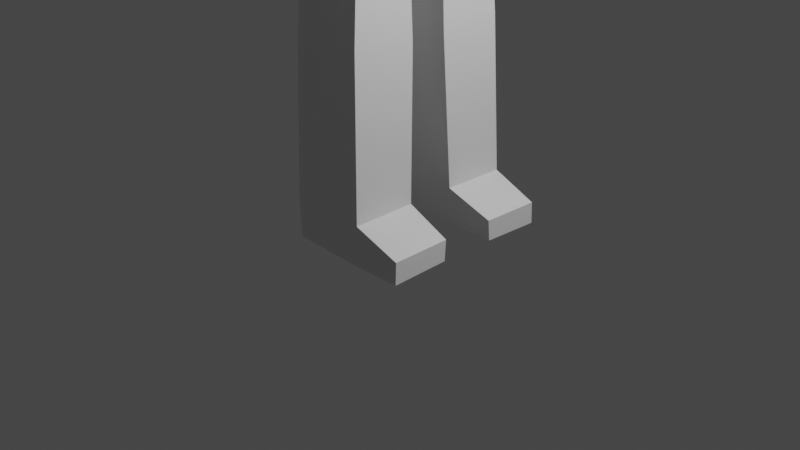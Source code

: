 # Source: minimal-1.blend  (saved by Blender 2.92.5; exported with 4.5.12 LTS)
import bpy
from mathutils import Matrix  # noqa: F401  (used for matrix-valued properties, if any)

bpy.ops.wm.read_factory_settings(use_empty=True)
scene = bpy.context.scene
scene.name = 'Scene'

# ---- collections
col_collection = bpy.data.collections.new('Collection'); scene.collection.children.link(col_collection)

# ---- materials (node trees are filled in below, after node groups)
mat_material = bpy.data.materials.new('Material')
mat_material.alpha_threshold = 0.0
mat_material.use_transparent_shadow = False
mat_material.line_color = (0.0, 0.0, 0.0, 1.0)

# ---- material node trees
mat_material.use_nodes = True; mat_material.node_tree.nodes.clear()
_N = mat_material.node_tree.nodes; _L = mat_material.node_tree.links
n0 = _N.new('ShaderNodeOutputMaterial'); n0.name = 'Material Output'; n0.location = (300, 300)
n1 = _N.new('ShaderNodeBsdfPrincipled'); n1.name = 'Principled BSDF'; n1.location = (10, 300)
n1.distribution = 'GGX'
n1.subsurface_method = 'BURLEY'
n1.inputs[2].default_value = 0.4
n1.inputs[3].default_value = 1.45
n1.inputs[27].default_value = (0.0, 0.0, 0.0, 1.0)
n1.inputs[28].default_value = 1.0
_L.new(n1.outputs[0], n0.inputs[0])
n0.is_active_output = True

# ---- world
world_world = bpy.data.worlds.new('World'); scene.world = world_world
world_world.use_nodes = True; world_world.node_tree.nodes.clear()
_N = world_world.node_tree.nodes; _L = world_world.node_tree.links
n0 = _N.new('ShaderNodeOutputWorld'); n0.name = 'World Output'; n0.location = (300, 300)
n1 = _N.new('ShaderNodeBackground'); n1.name = 'Background'; n1.location = (10, 300)
n1.inputs[0].default_value = (0.05088, 0.05088, 0.05088, 1.0)
_L.new(n1.outputs[0], n0.inputs[0])
n0.is_active_output = True
world_world.color = (0.05088, 0.05088, 0.05088)
world_world.use_sun_shadow = False
world_world.sun_shadow_jitter_overblur = 0.0

# ---- cameras
cam_camera = bpy.data.cameras.new('Camera')
cam_camera.clip_end = 100.0
cam_camera.ortho_scale = 7.314

# ---- lights
light_light = bpy.data.lights.new('Light', 'POINT')
light_light.transmission_factor = 0.0
light_light.energy = 1000.0
light_light.shadow_soft_size = 0.1
light_light.shadow_maximum_resolution = 0.006
light_light.use_absolute_resolution = True

# ---- meshes
me_cube = bpy.data.meshes.new('Cube')
me_cube.from_pydata([(0.4189, 0.9491, 5.496), (0.3096, 0.7113, 4.497), (0.4189, -0.9491, 5.496), (0.3096, -0.7113, 4.497), (-0.4139, 0.9491, 5.496), (-0.3099, 0.7113, 4.497), (-0.4139, -0.9491, 5.496), (-0.3099, -0.7113, 4.497), (0.4771, -1.336, 6.605), (-0.401, -1.336, 6.605), (0.4771, 1.336, 6.605), (-0.401, 1.336, 6.605), (0.4279, -0.8201, 7.614), (-0.4228, -0.8201, 7.614), (0.4279, 0.8201, 7.614), (-0.4228, 0.8201, 7.614), (-0.5017, -0.3302, 8.198), (-0.5183, -0.3291, 9.324), (-0.5017, 0.3302, 8.198), (-0.5183, 0.3291, 9.324), (0.7675, -0.3302, 8.07), (0.5183, -0.3291, 9.324), (0.7675, 0.3302, 8.07), (0.5183, 0.3291, 9.324), (-0.2958, 0.2861, 7.921), (-0.2958, -0.2861, 7.921), (0.3142, 0.2861, 7.911), (0.3142, -0.2861, 7.911), (-0.2664, 0.2774, 7.587), (-0.2664, -0.2774, 7.587), (0.2664, 0.2774, 7.587), (0.2664, -0.2774, 7.587), (0.4493, -1.759, 6.89), (-0.3722, -1.759, 6.89), (0.3955, -1.221, 7.596), (-0.3884, -1.221, 7.596), (0.4095, -2.068, 4.953), (-0.3999, -2.068, 4.953), (0.3979, -2.252, 5.402), (-0.3859, -2.252, 5.402), (0.4139, -2.085, 5.777), (0.4229, -1.736, 5.44), (-0.4116, -1.736, 5.44), (-0.4077, -2.085, 5.777), (0.5039, -1.783, 3.517), (-0.2896, -1.783, 3.517), (0.5039, -1.433, 3.843), (-0.2896, -1.433, 3.843), (0.4493, 1.759, 6.89), (-0.2986, -0.2085, 3.985), (-0.3722, 1.759, 6.89), (0.2983, -0.2085, 3.985), (0.3955, 1.221, 7.596), (-0.3884, 1.221, 7.596), (-0.3917, -0.9387, -0.01485), (0.4424, -0.9541, -0.023), (0.4095, 2.068, 4.953), (-0.3999, 2.068, 4.953), (-0.3917, -0.3089, 0.005298), (0.4424, -0.2942, -0.001537), (-0.3906, -0.199, 1.974), (-0.3906, -0.8931, 2.041), (0.3906, -0.8931, 2.041), (0.3906, -0.199, 1.974), (-0.7286, -0.4541, 8.78), (0.3979, 2.252, 5.402), (-0.3859, 2.252, 5.402), (0.7469, -0.4541, 8.77), (-0.4893, -0.04618, 4.551), (0.6781, -0.06106, 5.406), (-0.6823, -0.06106, 5.406), (0.4851, -0.04618, 4.551), (0.4139, 2.085, 5.777), (0.4229, 1.736, 5.44), (0.6059, -0.0495, 7.68), (-0.6101, -0.0495, 7.68), (-0.4172, -0.01198, 4.003), (0.4129, -0.01198, 4.003), (-0.4078, -0.2714, 0.4252), (-0.4078, -0.9429, 0.418), (0.4446, -0.9524, 0.3967), (0.4446, -0.263, 0.4048), (0.9507, -0.9388, -0.02157), (0.9507, -0.309, -0.001421), (0.9483, -0.9301, 0.2079), (0.9483, -0.2925, 0.2185), (-0.4483, -0.3023, 9.371), (-0.4116, 1.736, 5.44), (0.4483, -0.3023, 9.371), (-0.4077, 2.085, 5.777), (-0.852, -0.6471, 8.496), (0.5039, 1.783, 3.517), (0.1786, -0.6471, 8.504), (-0.2896, 1.783, 3.517), (-0.852, -0.6471, 9.387), (0.5039, 1.433, 3.843), (-0.2896, 1.433, 3.843), (0.2491, -0.6613, 9.556), (-0.2986, 0.2085, 3.985), (0.2548, -0.6698, 9.003), (-0.8768, -0.6613, 8.916), (0.2983, 0.2085, 3.985), (-0.3917, 0.9387, -0.01485), (0.9726, -0.6471, 9.387), (0.4424, 0.9541, -0.023), (0.9726, -0.6471, 9.036), (-0.2647, -1.861, 4.059), (0.4052, -1.861, 4.059), (0.4052, -1.576, 4.362), (-0.2647, -1.576, 4.362), (0.4015, -1.574, 3.359), (-0.1827, -1.574, 3.359), (0.4015, -1.316, 3.598), (-0.1827, -1.316, 3.598), (-0.3917, 0.3089, 0.005298), (-0.7061, -0.0004892, 5.46), (-0.6969, 0.0, 5.405), (0.4948, 0.0, 4.545), (0.7027, 0.0, 6.742), (-0.6247, 0.0, 7.68), (-0.5916, 0.0, 8.208), (-0.5366, 0.0, 9.336), (0.8575, 0.0, 8.06), (0.5366, 0.0, 9.336), (-0.3343, 0.0, 7.921), (0.3526, 0.0, 7.911), (-0.2793, 0.0, 7.579), (0.2793, 0.0, 7.579), (0.4224, 0.0, 3.996), (0.8519, 0.0, 8.77), (-0.8335, 0.0, 8.78), (-0.4993, 0.0, 4.545), (0.6924, 0.0, 5.405), (-0.645, 0.0, 6.742), (0.6203, 0.0, 7.68), (-0.4269, 0.0, 3.996), (0.7081, 0.0, 7.616), (0.7081, 0.0, 5.555), (-0.7078, 0.0, 7.616), (-0.7078, 0.0, 5.555), (-0.496, 0.0, 9.371), (0.496, 0.0, 9.371), (-0.8768, 0.0, 8.487), (0.2034, 0.0, 8.493), (-0.8768, 0.0, 9.393), (0.2491, 0.0, 9.593), (-0.9512, 0.0, 8.91), (0.3235, 0.0, 8.971), (0.9878, 0.0, 9.39), (0.9878, 0.0, 9.028), (-0.706, 0.0, 5.46), (0.4424, 0.2942, -0.001537), (-0.3906, 0.199, 1.974), (-0.3906, 0.8931, 2.041), (0.3906, 0.8931, 2.041), (0.3906, 0.199, 1.974), (-0.7286, 0.4541, 8.78), (0.7469, 0.4541, 8.77), (-0.4893, 0.04618, 4.551), (0.6781, 0.06106, 5.406), (-0.6823, 0.06106, 5.406), (0.4851, 0.04618, 4.551), (0.6059, 0.0495, 7.68), (-0.6101, 0.0495, 7.68), (-0.4172, 0.01198, 4.003), (0.4129, 0.01198, 4.003), (-0.4078, 0.2714, 0.4252), (-0.4078, 0.9429, 0.418), (0.4446, 0.9524, 0.3967), (0.4446, 0.263, 0.4048), (0.9507, 0.9388, -0.02157), (0.9507, 0.309, -0.001421), (0.9483, 0.9301, 0.2079), (0.9483, 0.2925, 0.2185), (-0.4483, 0.3023, 9.371), (0.4483, 0.3023, 9.371), (-0.852, 0.6471, 8.496), (0.1786, 0.6471, 8.504), (-0.852, 0.6471, 9.387), (0.2491, 0.6613, 9.556), (0.2548, 0.6698, 9.003), (-0.8768, 0.6613, 8.916), (0.9726, 0.6471, 9.387), (0.9726, 0.6471, 9.036), (-0.2647, 1.861, 4.059), (0.4052, 1.861, 4.059), (0.4052, 1.576, 4.362), (-0.2647, 1.576, 4.362), (0.4015, 1.574, 3.359), (-0.1827, 1.574, 3.359), (0.4015, 1.316, 3.598), (-0.1827, 1.316, 3.598), (-0.7061, 0.0004892, 5.46)], [(150, 115), (150, 192)], [(167, 102, 114, 166), (3, 2, 6, 7), (161, 1, 0, 159), (26, 30, 28, 24), (71, 69, 2, 3), (133, 138, 163, 15, 11), (133, 9, 13, 75, 138), (184, 93, 96, 187), (4, 11, 10, 0), (6, 2, 8, 9), (74, 75, 13, 12), (12, 13, 35, 34), (162, 14, 15, 163), (136, 134, 74), (89, 66, 57, 87), (48, 72, 89, 50), (129, 123, 21, 67), (67, 21, 17, 64), (20, 16, 25, 27), (123, 121, 17, 21), (125, 27, 31, 127), (22, 26, 24, 18), (129, 157, 23, 123), (122, 20, 27, 125), (126, 127, 31, 29), (123, 23, 19, 121), (27, 25, 29, 31), (126, 28, 30, 127), (33, 32, 34, 35), (41, 40, 38, 36), (8, 12, 34, 32), (13, 9, 33, 35), (37, 36, 38, 39), (107, 106, 45, 44), (40, 43, 39, 38), (43, 42, 37, 39), (33, 9, 42, 43), (32, 33, 43, 40), (9, 8, 41, 42), (8, 32, 40, 41), (45, 47, 113, 111), (108, 107, 44, 46), (109, 108, 46, 47), (106, 109, 47, 45), (76, 77, 51, 49), (71, 3, 51, 77), (79, 78, 58, 54), (15, 53, 50, 11), (185, 91, 93, 184), (55, 54, 58, 59), (10, 48, 52, 14), (72, 65, 66, 89), (80, 79, 54, 55), (80, 55, 82, 84), (57, 66, 65, 56), (78, 81, 59, 58), (49, 51, 63, 60), (51, 3, 62, 63), (3, 7, 61, 62), (7, 49, 60, 61), (20, 67, 64, 16), (122, 129, 67, 20), (93, 189, 191, 96), (50, 89, 87, 11), (117, 71, 77, 128), (135, 128, 77, 76), (186, 95, 91, 185), (134, 119, 75, 74), (187, 96, 95, 186), (119, 138, 75), (117, 132, 69, 71), (7, 68, 76, 49), (7, 6, 70, 68), (116, 70, 139), (60, 63, 81, 78), (63, 62, 80, 81), (62, 61, 79, 80), (61, 60, 78, 79), (85, 84, 82, 83), (55, 59, 83, 82), (81, 80, 84, 85), (59, 81, 85, 83), (141, 140, 86, 88), (143, 92, 90, 142), (145, 144, 94, 97), (134, 162, 163, 119), (146, 100, 94, 144), (100, 99, 97, 94), (5, 153, 152, 98), (22, 18, 156, 157), (90, 92, 99, 100), (142, 90, 100, 146), (101, 155, 154, 1), (119, 163, 138), (135, 164, 165, 128), (145, 97, 103, 148), (97, 99, 105, 103), (37, 42, 109, 106), (42, 41, 108, 109), (41, 36, 107, 108), (36, 37, 106, 107), (113, 112, 110, 111), (44, 45, 111, 110), (47, 46, 112, 113), (46, 44, 110, 112), (105, 149, 148, 103), (99, 147, 149, 105), (117, 128, 165, 161), (98, 152, 155, 101), (1, 154, 153, 5), (92, 143, 147, 99), (166, 114, 151, 169), (122, 22, 157, 129), (168, 172, 170, 104), (164, 98, 101, 165), (70, 6, 9, 133, 139), (161, 165, 101, 1), (69, 132, 137), (68, 131, 135, 76), (73, 56, 65, 72), (122, 125, 26, 22), (125, 127, 30, 26), (25, 124, 126, 29), (11, 87, 73, 10), (157, 156, 19, 23), (10, 73, 72, 48), (64, 17, 121, 130), (136, 162, 134), (16, 120, 124, 25), (16, 64, 130, 120), (14, 52, 53, 15), (104, 151, 114, 102), (8, 118, 136, 74, 12), (2, 69, 137, 118, 8), (50, 53, 52, 48), (1, 5, 4, 0), (68, 70, 116, 131), (168, 104, 102, 167), (117, 161, 159, 132), (5, 98, 164, 158), (5, 158, 160, 4), (116, 139, 160), (152, 166, 169, 155), (155, 169, 168, 154), (154, 168, 167, 153), (153, 167, 166, 152), (173, 171, 170, 172), (104, 170, 171, 151), (169, 173, 172, 168), (151, 171, 173, 169), (141, 175, 174, 140), (143, 142, 176, 177), (145, 179, 178, 144), (146, 144, 178, 181), (181, 178, 179, 180), (176, 181, 180, 177), (142, 146, 181, 176), (145, 148, 182, 179), (179, 182, 183, 180), (57, 184, 187, 87), (87, 187, 186, 73), (73, 186, 185, 56), (56, 185, 184, 57), (191, 189, 188, 190), (91, 188, 189, 93), (96, 191, 190, 95), (95, 190, 188, 91), (183, 182, 148, 149), (180, 183, 149, 147), (177, 180, 147, 143), (160, 139, 133, 11, 4), (159, 137, 132), (158, 164, 135, 131), (24, 28, 126, 124), (156, 130, 121, 19), (18, 24, 124, 120), (18, 120, 130, 156), (10, 14, 162, 136, 118), (0, 10, 118, 137, 159), (158, 131, 116, 160)])
_uv = me_cube.uv_layers.new(name='UVMap')
_uv.uv.foreach_set('vector', [0.375, 0.0, 0.375, 0.0, 0.375, 0.0, 0.375, 0.0, 0.375, 0.75, 0.625, 0.75, 0.625, 1.0, 0.375, 1.0, 0.375, 0.6252, 0.375, 0.75, 0.625, 0.75, 0.6215, 0.6251, 0.375, 0.75, 0.375, 0.75, 0.375, 1.0, 0.375, 1.0, 0.375, 0.6252, 0.6215, 0.6251, 0.625, 0.75, 0.375, 0.75, 0.625, 0.122, 0.625, 0.1258, 0.625, 0.1258, 0.625, 0.0, 0.625, 0.0, 0.625, 0.122, 0.625, 0.0, 0.625, 0.0, 0.625, 0.1258, 0.625, 0.1258, 0.625, 0.0, 0.625, 0.0, 0.625, 0.0, 0.625, 0.0, 0.625, 1.0, 0.625, 1.0, 0.625, 0.75, 0.625, 0.75, 0.625, 1.0, 0.625, 0.75, 0.625, 0.75, 0.625, 1.0, 0.615, 0.6251, 0.8852, 0.6251, 0.875, 0.75, 0.625, 0.75, 0.625, 0.75, 0.875, 0.75, 0.875, 0.75, 0.625, 0.75, 0.615, 0.6251, 0.625, 0.75, 0.875, 0.75, 0.8852, 0.6251, 0.6152, 0.6251, 0.615, 0.625, 0.615, 0.6251, 0.625, 0.0, 0.625, 0.0, 0.625, 0.0, 0.625, 0.0, 0.625, 0.75, 0.625, 0.75, 0.625, 1.0, 0.625, 1.0, 0.5, 0.625, 0.625, 0.625, 0.625, 0.75, 0.5, 0.8082, 0.5, 0.8082, 0.625, 0.75, 0.625, 1.0, 0.5, 1.058, 0.375, 0.75, 0.375, 1.0, 0.375, 1.0, 0.375, 0.75, 0.625, 0.625, 0.875, 0.625, 0.875, 0.75, 0.625, 0.75, 0.375, 0.625, 0.375, 0.75, 0.375, 0.75, 0.375, 0.625, 0.375, 0.75, 0.375, 0.75, 0.375, 1.0, 0.375, 1.0, 0.5, 0.625, 0.5, 0.8082, 0.625, 0.75, 0.625, 0.625, 0.375, 0.625, 0.375, 0.75, 0.375, 0.75, 0.375, 0.625, 0.125, 0.625, 0.375, 0.625, 0.375, 0.75, 0.125, 0.75, 0.625, 0.625, 0.625, 0.75, 0.875, 0.75, 0.875, 0.625, 0.375, 0.75, 0.375, 1.0, 0.375, 1.0, 0.375, 0.75, 0.125, 0.625, 0.125, 0.75, 0.375, 0.75, 0.375, 0.625, 0.625, 1.0, 0.625, 0.75, 0.625, 0.75, 0.625, 1.0, 0.625, 0.75, 0.625, 0.75, 0.625, 0.75, 0.625, 0.75, 0.625, 0.75, 0.625, 0.75, 0.625, 0.75, 0.625, 0.75, 0.625, 0.0, 0.625, 0.0, 0.625, 0.0, 0.625, 0.0, 0.625, 1.0, 0.625, 0.75, 0.625, 0.75, 0.625, 1.0, 0.625, 0.75, 0.625, 1.0, 0.625, 1.0, 0.625, 0.75, 0.625, 0.75, 0.625, 1.0, 0.625, 1.0, 0.625, 0.75, 0.625, 0.0, 0.625, 0.0, 0.625, 0.0, 0.625, 0.0, 0.625, 0.0, 0.625, 0.0, 0.625, 0.0, 0.625, 0.0, 0.625, 0.75, 0.625, 1.0, 0.625, 1.0, 0.625, 0.75, 0.625, 1.0, 0.625, 0.75, 0.625, 0.75, 0.625, 1.0, 0.625, 0.75, 0.625, 0.75, 0.625, 0.75, 0.625, 0.75, 0.625, 0.0, 0.625, 0.0, 0.625, 0.0, 0.625, 0.0, 0.625, 0.75, 0.625, 0.75, 0.625, 0.75, 0.625, 0.75, 0.625, 1.0, 0.625, 0.75, 0.625, 0.75, 0.625, 1.0, 0.625, 0.0, 0.625, 0.0, 0.625, 0.0, 0.625, 0.0, 0.1148, 0.6254, 0.385, 0.6254, 0.375, 0.75, 0.125, 0.75, 0.375, 0.6252, 0.375, 0.75, 0.375, 0.75, 0.385, 0.6254, 0.375, 0.0, 0.375, 0.0, 0.375, 0.0, 0.375, 0.0, 0.625, 0.0, 0.625, 0.0, 0.625, 0.0, 0.625, 0.0, 0.625, 0.75, 0.625, 0.75, 0.625, 1.0, 0.625, 1.0, 0.375, 0.75, 0.375, 1.0, 0.375, 1.0, 0.375, 0.75, 0.625, 0.75, 0.625, 0.75, 0.625, 0.75, 0.625, 0.75, 0.625, 0.75, 0.625, 0.75, 0.625, 1.0, 0.625, 1.0, 0.375, 0.75, 0.375, 1.0, 0.375, 1.0, 0.375, 0.75, 0.375, 0.75, 0.375, 0.75, 0.375, 0.75, 0.375, 0.75, 0.625, 1.0, 0.625, 1.0, 0.625, 0.75, 0.625, 0.75, 0.125, 0.75, 0.375, 0.75, 0.375, 0.75, 0.125, 0.75, 0.125, 0.75, 0.375, 0.75, 0.375, 0.75, 0.125, 0.75, 0.375, 0.75, 0.375, 0.75, 0.375, 0.75, 0.375, 0.75, 0.375, 0.75, 0.375, 1.0, 0.375, 1.0, 0.375, 0.75, 0.375, 0.0, 0.375, 0.0, 0.375, 0.0, 0.375, 0.0, 0.375, 0.75, 0.5, 0.8082, 0.5, 1.058, 0.375, 1.0, 0.375, 0.625, 0.5, 0.625, 0.5, 0.8082, 0.375, 0.75, 0.625, 0.0, 0.625, 0.0, 0.625, 0.0, 0.625, 0.0, 0.625, 0.0, 0.625, 0.0, 0.625, 0.0, 0.625, 0.0, 0.375, 0.6251, 0.375, 0.6252, 0.385, 0.6254, 0.3849, 0.625, 0.1148, 0.625, 0.3849, 0.625, 0.385, 0.6254, 0.1148, 0.6254, 0.625, 0.75, 0.625, 0.75, 0.625, 0.75, 0.625, 0.75, 0.615, 0.625, 0.8852, 0.625, 0.8852, 0.6251, 0.615, 0.6251, 0.625, 1.0, 0.625, 1.0, 0.625, 0.75, 0.625, 0.75, 0.625, 0.1259, 0.625, 0.1258, 0.625, 0.1258, 0.375, 0.6251, 0.6215, 0.625, 0.6215, 0.6251, 0.375, 0.6252, 0.375, 0.0, 0.375, 0.1248, 0.375, 0.1247, 0.375, 0.0, 0.375, 0.0, 0.625, 0.0, 0.6215, 0.1249, 0.375, 0.1248, 0.6215, 0.125, 0.6215, 0.1249, 0.6216, 0.1249, 0.125, 0.75, 0.375, 0.75, 0.375, 0.75, 0.125, 0.75, 0.375, 0.75, 0.375, 0.75, 0.375, 0.75, 0.375, 0.75, 0.375, 0.75, 0.375, 1.0, 0.375, 1.0, 0.375, 0.75, 0.375, 0.0, 0.375, 0.0, 0.375, 0.0, 0.375, 0.0, 0.375, 0.75, 0.375, 0.75, 0.375, 0.75, 0.375, 0.75, 0.375, 0.75, 0.375, 0.75, 0.375, 0.75, 0.375, 0.75, 0.375, 0.75, 0.375, 0.75, 0.375, 0.75, 0.375, 0.75, 0.375, 0.75, 0.375, 0.75, 0.375, 0.75, 0.375, 0.75, 0.625, 0.625, 0.875, 0.625, 0.875, 0.75, 0.625, 0.75, 0.625, 0.6206, 0.625, 0.75, 0.875, 0.75, 0.875, 0.6206, 0.625, 0.6206, 0.875, 0.6206, 0.875, 0.75, 0.625, 0.75, 0.615, 0.625, 0.615, 0.6251, 0.8852, 0.6251, 0.8852, 0.625, 0.875, 0.6206, 0.875, 0.75, 0.875, 0.75, 0.875, 0.6206, 0.875, 0.75, 0.625, 0.75, 0.625, 0.75, 0.875, 0.75, 0.375, 0.0, 0.375, 0.0, 0.375, 0.0, 0.375, 0.0, 0.375, 0.75, 0.375, 1.0, 0.5, 1.058, 0.5, 0.8082, 0.875, 0.75, 0.625, 0.75, 0.625, 0.75, 0.875, 0.75, 0.875, 0.6206, 0.875, 0.75, 0.875, 0.75, 0.875, 0.6206, 0.375, 0.75, 0.375, 0.75, 0.375, 0.75, 0.375, 0.75, 0.625, 0.1259, 0.625, 0.1258, 0.625, 0.1258, 0.1148, 0.625, 0.1148, 0.6254, 0.385, 0.6254, 0.3849, 0.625, 0.625, 0.6206, 0.625, 0.75, 0.625, 0.75, 0.625, 0.6206, 0.625, 0.75, 0.625, 0.75, 0.625, 0.75, 0.625, 0.75, 0.625, 0.0, 0.625, 0.0, 0.625, 0.0, 0.625, 0.0, 0.625, 1.0, 0.625, 0.75, 0.625, 0.75, 0.625, 1.0, 0.625, 0.75, 0.625, 0.75, 0.625, 0.75, 0.625, 0.75, 0.625, 0.75, 0.625, 1.0, 0.625, 1.0, 0.625, 0.75, 0.625, 1.0, 0.625, 0.75, 0.625, 0.75, 0.625, 1.0, 0.625, 0.75, 0.625, 1.0, 0.625, 1.0, 0.625, 0.75, 0.625, 1.0, 0.625, 0.75, 0.625, 0.75, 0.625, 1.0, 0.625, 0.75, 0.625, 0.75, 0.625, 0.75, 0.625, 0.75, 0.625, 0.75, 0.625, 0.6206, 0.625, 0.6206, 0.625, 0.75, 0.625, 0.75, 0.625, 0.6206, 0.625, 0.6206, 0.625, 0.75, 0.375, 0.6251, 0.3849, 0.625, 0.385, 0.6254, 0.375, 0.6252, 0.125, 0.75, 0.125, 0.75, 0.375, 0.75, 0.375, 0.75, 0.375, 0.75, 0.375, 0.75, 0.375, 1.0, 0.375, 1.0, 0.625, 0.75, 0.625, 0.6206, 0.625, 0.6206, 0.625, 0.75, 0.125, 0.75, 0.125, 0.75, 0.375, 0.75, 0.375, 0.75, 0.375, 0.625, 0.375, 0.75, 0.5, 0.8082, 0.5, 0.625, 0.375, 0.75, 0.375, 0.75, 0.375, 0.75, 0.375, 0.75, 0.1148, 0.6254, 0.125, 0.75, 0.375, 0.75, 0.385, 0.6254, 0.6215, 0.1249, 0.625, 0.0, 0.625, 0.0, 0.625, 0.122, 0.6216, 0.1249, 0.375, 0.6252, 0.385, 0.6254, 0.375, 0.75, 0.375, 0.75, 0.6215, 0.6251, 0.6215, 0.625, 0.6215, 0.6251, 0.375, 0.1248, 0.375, 0.1249, 0.375, 0.1251, 0.375, 0.1247, 0.625, 0.75, 0.625, 0.75, 0.625, 0.75, 0.625, 0.75, 0.375, 0.625, 0.375, 0.625, 0.375, 0.75, 0.375, 0.75, 0.375, 0.625, 0.375, 0.625, 0.375, 0.75, 0.375, 0.75, 0.375, 0.0, 0.375, 0.125, 0.375, 0.125, 0.375, 0.0, 0.625, 1.0, 0.625, 1.0, 0.625, 0.75, 0.625, 0.75, 0.5, 0.8082, 0.5, 1.058, 0.625, 1.0, 0.625, 0.75, 0.625, 0.75, 0.625, 0.75, 0.625, 0.75, 0.625, 0.75, 0.5, -0.05819, 0.625, 0.0, 0.625, 0.125, 0.5, 0.125, 0.6152, 0.6251, 0.615, 0.6251, 0.615, 0.625, 0.375, 0.0, 0.375, 0.125, 0.375, 0.125, 0.375, 0.0, 0.375, 0.0, 0.5, -0.05819, 0.5, 0.125, 0.375, 0.125, 0.625, 0.75, 0.625, 0.75, 0.875, 0.75, 0.875, 0.75, 0.375, 0.75, 0.375, 0.75, 0.375, 1.0, 0.375, 1.0, 0.625, 0.75, 0.625, 0.6281, 0.6152, 0.6251, 0.615, 0.6251, 0.625, 0.75, 0.625, 0.75, 0.6215, 0.6251, 0.6215, 0.6251, 0.625, 0.6281, 0.625, 0.75, 0.625, 1.0, 0.625, 1.0, 0.625, 0.75, 0.625, 0.75, 0.375, 0.75, 0.375, 1.0, 0.625, 1.0, 0.625, 0.75, 0.375, 0.1248, 0.6215, 0.1249, 0.6215, 0.125, 0.375, 0.1249, 0.375, 0.75, 0.375, 0.75, 0.375, 1.0, 0.375, 1.0, 0.375, 0.6251, 0.375, 0.6252, 0.6215, 0.6251, 0.6215, 0.625, 0.375, 0.0, 0.375, 0.0, 0.375, 0.1247, 0.375, 0.1248, 0.375, 0.0, 0.375, 0.1248, 0.6215, 0.1249, 0.625, 0.0, 0.6215, 0.125, 0.6216, 0.1249, 0.6215, 0.1249, 0.125, 0.75, 0.125, 0.75, 0.375, 0.75, 0.375, 0.75, 0.375, 0.75, 0.375, 0.75, 0.375, 0.75, 0.375, 0.75, 0.375, 0.75, 0.375, 0.75, 0.375, 1.0, 0.375, 1.0, 0.375, 0.0, 0.375, 0.0, 0.375, 0.0, 0.375, 0.0, 0.375, 0.75, 0.375, 0.75, 0.375, 0.75, 0.375, 0.75, 0.375, 0.75, 0.375, 0.75, 0.375, 0.75, 0.375, 0.75, 0.375, 0.75, 0.375, 0.75, 0.375, 0.75, 0.375, 0.75, 0.375, 0.75, 0.375, 0.75, 0.375, 0.75, 0.375, 0.75, 0.625, 0.625, 0.625, 0.75, 0.875, 0.75, 0.875, 0.625, 0.625, 0.6206, 0.875, 0.6206, 0.875, 0.75, 0.625, 0.75, 0.625, 0.6206, 0.625, 0.75, 0.875, 0.75, 0.875, 0.6206, 0.875, 0.6206, 0.875, 0.6206, 0.875, 0.75, 0.875, 0.75, 0.875, 0.75, 0.875, 0.75, 0.625, 0.75, 0.625, 0.75, 0.875, 0.75, 0.875, 0.75, 0.625, 0.75, 0.625, 0.75, 0.875, 0.6206, 0.875, 0.6206, 0.875, 0.75, 0.875, 0.75, 0.625, 0.6206, 0.625, 0.6206, 0.625, 0.75, 0.625, 0.75, 0.625, 0.75, 0.625, 0.75, 0.625, 0.75, 0.625, 0.75, 0.625, 0.0, 0.625, 0.0, 0.625, 0.0, 0.625, 0.0, 0.625, 1.0, 0.625, 1.0, 0.625, 0.75, 0.625, 0.75, 0.625, 0.75, 0.625, 0.75, 0.625, 0.75, 0.625, 0.75, 0.625, 0.75, 0.625, 0.75, 0.625, 1.0, 0.625, 1.0, 0.625, 1.0, 0.625, 1.0, 0.625, 0.75, 0.625, 0.75, 0.625, 0.75, 0.625, 0.75, 0.625, 1.0, 0.625, 1.0, 0.625, 1.0, 0.625, 1.0, 0.625, 0.75, 0.625, 0.75, 0.625, 0.75, 0.625, 0.75, 0.625, 0.75, 0.625, 0.75, 0.625, 0.75, 0.625, 0.75, 0.625, 0.6206, 0.625, 0.6206, 0.625, 0.75, 0.625, 0.75, 0.625, 0.6206, 0.625, 0.6206, 0.625, 0.75, 0.625, 0.75, 0.625, 0.6206, 0.625, 0.6206, 0.6215, 0.1249, 0.6216, 0.1249, 0.625, 0.122, 0.625, 0.0, 0.625, 0.0, 0.6215, 0.6251, 0.6215, 0.6251, 0.6215, 0.625, 0.375, 0.1248, 0.375, 0.1247, 0.375, 0.1251, 0.375, 0.1249, 0.375, 0.0, 0.375, 0.0, 0.375, 0.125, 0.375, 0.125, 0.5, -0.05819, 0.5, 0.125, 0.625, 0.125, 0.625, 0.0, 0.375, 0.0, 0.375, 0.0, 0.375, 0.125, 0.375, 0.125, 0.375, 0.0, 0.375, 0.125, 0.5, 0.125, 0.5, -0.05819, 0.625, 0.75, 0.625, 0.75, 0.615, 0.6251, 0.6152, 0.6251, 0.625, 0.6281, 0.625, 0.75, 0.625, 0.75, 0.625, 0.6281, 0.6215, 0.6251, 0.6215, 0.6251, 0.375, 0.1248, 0.375, 0.1249, 0.6215, 0.125, 0.6215, 0.1249])
me_cube.materials.append(mat_material)
me_cube.use_remesh_preserve_volume = False
me_cube.use_remesh_preserve_attributes = False
me_cube.use_mirror_vertex_groups = False
me_cube.update()

# ---- objects
ob_cube = bpy.data.objects.new('Cube', me_cube)
ob_light = bpy.data.objects.new('Light', light_light)
ob_camera = bpy.data.objects.new('Camera', cam_camera)

# ---- transforms, parenting, visibility, modifiers, constraints
ob_cube.location = (0.0, 0.0, 0.0)
ob_cube.lock_rotations_4d = False
ob_cube.empty_display_type = 'ARROWS'
ob_cube.lineart.crease_threshold = 0.0
ob_light.location = (4.076, 1.005, 5.904)
ob_light.rotation_euler = (0.6503, 0.05522, 1.866)
ob_light.lock_rotations_4d = False
ob_light.empty_display_type = 'ARROWS'
ob_light.color = (0.0, 0.0, 0.0, 0.0)
ob_light.lineart.crease_threshold = 0.0
ob_camera.location = (7.359, -6.926, 4.958)
ob_camera.rotation_euler = (1.109, 0.0, 0.8149)
ob_camera.lock_rotations_4d = False
ob_camera.empty_display_type = 'ARROWS'
ob_camera.color = (0.0, 0.0, 0.0, 0.0)
ob_camera.display_type = 'WIRE'
ob_camera.lineart.crease_threshold = 0.0

# ---- collection membership
col_collection.objects.link(ob_cube)
col_collection.objects.link(ob_light)
col_collection.objects.link(ob_camera)

# ---- scene / render settings (as saved in the file)
scene.camera = ob_camera
scene.frame_start = 1; scene.frame_end = 250; scene.frame_set(1)
scene.render.engine = 'BLENDER_EEVEE_NEXT'
scene.cycles.use_denoising = False
scene.cycles.samples = 128
scene.cycles.sampling_pattern = 'TABULATED_SOBOL'
scene.cycles.use_adaptive_sampling = False
scene.cycles.use_light_tree = False
scene.view_settings.view_transform = 'Filmic'
bpy.context.view_layer.update()
